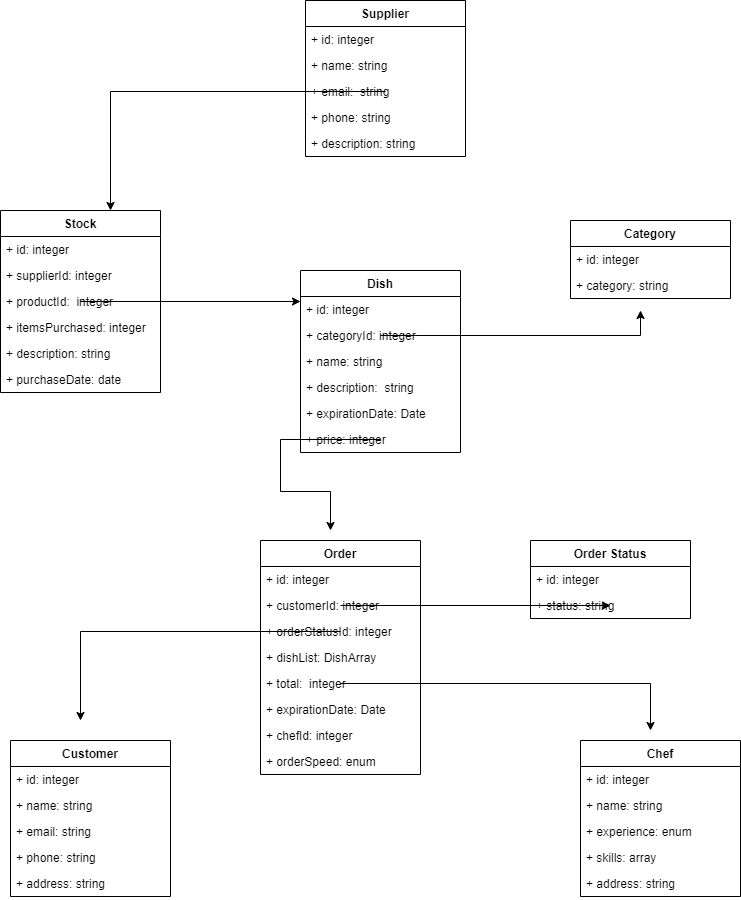

The diagram above was exported from draw.io. Its source (the exported page's mxGraphModel, read from the mxfile embedded in the PNG):
<mxGraphModel dx="1422" dy="794" grid="1" gridSize="10" guides="1" tooltips="1" connect="1" arrows="1" fold="1" page="1" pageScale="1" pageWidth="850" pageHeight="1100" math="0" shadow="0">
  <root>
    <mxCell id="0" />
    <mxCell id="1" parent="0" />
    <mxCell id="gu3gvZ_mNgP3Ec3cLlje-1" value="Supplier" style="swimlane;fontStyle=1;align=center;verticalAlign=top;childLayout=stackLayout;horizontal=1;startSize=26;horizontalStack=0;resizeParent=1;resizeParentMax=0;resizeLast=0;collapsible=1;marginBottom=0;" vertex="1" parent="1">
      <mxGeometry x="345" y="110" width="160" height="156" as="geometry" />
    </mxCell>
    <mxCell id="gu3gvZ_mNgP3Ec3cLlje-2" value="+ id: integer" style="text;strokeColor=none;fillColor=none;align=left;verticalAlign=top;spacingLeft=4;spacingRight=4;overflow=hidden;rotatable=0;points=[[0,0.5],[1,0.5]];portConstraint=eastwest;" vertex="1" parent="gu3gvZ_mNgP3Ec3cLlje-1">
      <mxGeometry y="26" width="160" height="26" as="geometry" />
    </mxCell>
    <mxCell id="gu3gvZ_mNgP3Ec3cLlje-7" value="+ name: string" style="text;strokeColor=none;fillColor=none;align=left;verticalAlign=top;spacingLeft=4;spacingRight=4;overflow=hidden;rotatable=0;points=[[0,0.5],[1,0.5]];portConstraint=eastwest;" vertex="1" parent="gu3gvZ_mNgP3Ec3cLlje-1">
      <mxGeometry y="52" width="160" height="26" as="geometry" />
    </mxCell>
    <mxCell id="gu3gvZ_mNgP3Ec3cLlje-8" value="+ email:  string" style="text;strokeColor=none;fillColor=none;align=left;verticalAlign=top;spacingLeft=4;spacingRight=4;overflow=hidden;rotatable=0;points=[[0,0.5],[1,0.5]];portConstraint=eastwest;" vertex="1" parent="gu3gvZ_mNgP3Ec3cLlje-1">
      <mxGeometry y="78" width="160" height="26" as="geometry" />
    </mxCell>
    <mxCell id="gu3gvZ_mNgP3Ec3cLlje-9" value="+ phone: string" style="text;strokeColor=none;fillColor=none;align=left;verticalAlign=top;spacingLeft=4;spacingRight=4;overflow=hidden;rotatable=0;points=[[0,0.5],[1,0.5]];portConstraint=eastwest;" vertex="1" parent="gu3gvZ_mNgP3Ec3cLlje-1">
      <mxGeometry y="104" width="160" height="26" as="geometry" />
    </mxCell>
    <mxCell id="gu3gvZ_mNgP3Ec3cLlje-16" value="+ description: string" style="text;strokeColor=none;fillColor=none;align=left;verticalAlign=top;spacingLeft=4;spacingRight=4;overflow=hidden;rotatable=0;points=[[0,0.5],[1,0.5]];portConstraint=eastwest;" vertex="1" parent="gu3gvZ_mNgP3Ec3cLlje-1">
      <mxGeometry y="130" width="160" height="26" as="geometry" />
    </mxCell>
    <mxCell id="gu3gvZ_mNgP3Ec3cLlje-17" style="edgeStyle=orthogonalEdgeStyle;rounded=0;orthogonalLoop=1;jettySize=auto;html=1;" edge="1" parent="1" source="gu3gvZ_mNgP3Ec3cLlje-8">
      <mxGeometry relative="1" as="geometry">
        <mxPoint x="150" y="320" as="targetPoint" />
      </mxGeometry>
    </mxCell>
    <mxCell id="gu3gvZ_mNgP3Ec3cLlje-18" value="Stock" style="swimlane;fontStyle=1;align=center;verticalAlign=top;childLayout=stackLayout;horizontal=1;startSize=26;horizontalStack=0;resizeParent=1;resizeParentMax=0;resizeLast=0;collapsible=1;marginBottom=0;" vertex="1" parent="1">
      <mxGeometry x="40" y="320" width="160" height="182" as="geometry" />
    </mxCell>
    <mxCell id="gu3gvZ_mNgP3Ec3cLlje-19" value="+ id: integer" style="text;strokeColor=none;fillColor=none;align=left;verticalAlign=top;spacingLeft=4;spacingRight=4;overflow=hidden;rotatable=0;points=[[0,0.5],[1,0.5]];portConstraint=eastwest;" vertex="1" parent="gu3gvZ_mNgP3Ec3cLlje-18">
      <mxGeometry y="26" width="160" height="26" as="geometry" />
    </mxCell>
    <mxCell id="gu3gvZ_mNgP3Ec3cLlje-20" value="+ supplierId: integer" style="text;strokeColor=none;fillColor=none;align=left;verticalAlign=top;spacingLeft=4;spacingRight=4;overflow=hidden;rotatable=0;points=[[0,0.5],[1,0.5]];portConstraint=eastwest;" vertex="1" parent="gu3gvZ_mNgP3Ec3cLlje-18">
      <mxGeometry y="52" width="160" height="26" as="geometry" />
    </mxCell>
    <mxCell id="gu3gvZ_mNgP3Ec3cLlje-21" value="+ productId:  integer" style="text;strokeColor=none;fillColor=none;align=left;verticalAlign=top;spacingLeft=4;spacingRight=4;overflow=hidden;rotatable=0;points=[[0,0.5],[1,0.5]];portConstraint=eastwest;" vertex="1" parent="gu3gvZ_mNgP3Ec3cLlje-18">
      <mxGeometry y="78" width="160" height="26" as="geometry" />
    </mxCell>
    <mxCell id="gu3gvZ_mNgP3Ec3cLlje-22" value="+ itemsPurchased: integer" style="text;strokeColor=none;fillColor=none;align=left;verticalAlign=top;spacingLeft=4;spacingRight=4;overflow=hidden;rotatable=0;points=[[0,0.5],[1,0.5]];portConstraint=eastwest;" vertex="1" parent="gu3gvZ_mNgP3Ec3cLlje-18">
      <mxGeometry y="104" width="160" height="26" as="geometry" />
    </mxCell>
    <mxCell id="gu3gvZ_mNgP3Ec3cLlje-23" value="+ description: string" style="text;strokeColor=none;fillColor=none;align=left;verticalAlign=top;spacingLeft=4;spacingRight=4;overflow=hidden;rotatable=0;points=[[0,0.5],[1,0.5]];portConstraint=eastwest;" vertex="1" parent="gu3gvZ_mNgP3Ec3cLlje-18">
      <mxGeometry y="130" width="160" height="26" as="geometry" />
    </mxCell>
    <mxCell id="gu3gvZ_mNgP3Ec3cLlje-26" value="+ purchaseDate: date" style="text;strokeColor=none;fillColor=none;align=left;verticalAlign=top;spacingLeft=4;spacingRight=4;overflow=hidden;rotatable=0;points=[[0,0.5],[1,0.5]];portConstraint=eastwest;" vertex="1" parent="gu3gvZ_mNgP3Ec3cLlje-18">
      <mxGeometry y="156" width="160" height="26" as="geometry" />
    </mxCell>
    <mxCell id="gu3gvZ_mNgP3Ec3cLlje-27" style="edgeStyle=orthogonalEdgeStyle;rounded=0;orthogonalLoop=1;jettySize=auto;html=1;" edge="1" parent="1" source="gu3gvZ_mNgP3Ec3cLlje-21">
      <mxGeometry relative="1" as="geometry">
        <mxPoint x="340" y="411" as="targetPoint" />
      </mxGeometry>
    </mxCell>
    <mxCell id="gu3gvZ_mNgP3Ec3cLlje-28" value="Dish" style="swimlane;fontStyle=1;align=center;verticalAlign=top;childLayout=stackLayout;horizontal=1;startSize=26;horizontalStack=0;resizeParent=1;resizeParentMax=0;resizeLast=0;collapsible=1;marginBottom=0;" vertex="1" parent="1">
      <mxGeometry x="340" y="380" width="160" height="182" as="geometry" />
    </mxCell>
    <mxCell id="gu3gvZ_mNgP3Ec3cLlje-29" value="+ id: integer" style="text;strokeColor=none;fillColor=none;align=left;verticalAlign=top;spacingLeft=4;spacingRight=4;overflow=hidden;rotatable=0;points=[[0,0.5],[1,0.5]];portConstraint=eastwest;" vertex="1" parent="gu3gvZ_mNgP3Ec3cLlje-28">
      <mxGeometry y="26" width="160" height="26" as="geometry" />
    </mxCell>
    <mxCell id="gu3gvZ_mNgP3Ec3cLlje-30" value="+ categoryId: integer" style="text;strokeColor=none;fillColor=none;align=left;verticalAlign=top;spacingLeft=4;spacingRight=4;overflow=hidden;rotatable=0;points=[[0,0.5],[1,0.5]];portConstraint=eastwest;" vertex="1" parent="gu3gvZ_mNgP3Ec3cLlje-28">
      <mxGeometry y="52" width="160" height="26" as="geometry" />
    </mxCell>
    <mxCell id="gu3gvZ_mNgP3Ec3cLlje-34" value="+ name: string" style="text;strokeColor=none;fillColor=none;align=left;verticalAlign=top;spacingLeft=4;spacingRight=4;overflow=hidden;rotatable=0;points=[[0,0.5],[1,0.5]];portConstraint=eastwest;" vertex="1" parent="gu3gvZ_mNgP3Ec3cLlje-28">
      <mxGeometry y="78" width="160" height="26" as="geometry" />
    </mxCell>
    <mxCell id="gu3gvZ_mNgP3Ec3cLlje-31" value="+ description:  string" style="text;strokeColor=none;fillColor=none;align=left;verticalAlign=top;spacingLeft=4;spacingRight=4;overflow=hidden;rotatable=0;points=[[0,0.5],[1,0.5]];portConstraint=eastwest;" vertex="1" parent="gu3gvZ_mNgP3Ec3cLlje-28">
      <mxGeometry y="104" width="160" height="26" as="geometry" />
    </mxCell>
    <mxCell id="gu3gvZ_mNgP3Ec3cLlje-32" value="+ expirationDate: Date" style="text;strokeColor=none;fillColor=none;align=left;verticalAlign=top;spacingLeft=4;spacingRight=4;overflow=hidden;rotatable=0;points=[[0,0.5],[1,0.5]];portConstraint=eastwest;" vertex="1" parent="gu3gvZ_mNgP3Ec3cLlje-28">
      <mxGeometry y="130" width="160" height="26" as="geometry" />
    </mxCell>
    <mxCell id="gu3gvZ_mNgP3Ec3cLlje-33" value="+ price: integer" style="text;strokeColor=none;fillColor=none;align=left;verticalAlign=top;spacingLeft=4;spacingRight=4;overflow=hidden;rotatable=0;points=[[0,0.5],[1,0.5]];portConstraint=eastwest;" vertex="1" parent="gu3gvZ_mNgP3Ec3cLlje-28">
      <mxGeometry y="156" width="160" height="26" as="geometry" />
    </mxCell>
    <mxCell id="gu3gvZ_mNgP3Ec3cLlje-35" style="edgeStyle=orthogonalEdgeStyle;rounded=0;orthogonalLoop=1;jettySize=auto;html=1;" edge="1" parent="1" source="gu3gvZ_mNgP3Ec3cLlje-30">
      <mxGeometry relative="1" as="geometry">
        <mxPoint x="680" y="420" as="targetPoint" />
      </mxGeometry>
    </mxCell>
    <mxCell id="gu3gvZ_mNgP3Ec3cLlje-36" value="Category" style="swimlane;fontStyle=1;align=center;verticalAlign=top;childLayout=stackLayout;horizontal=1;startSize=26;horizontalStack=0;resizeParent=1;resizeParentMax=0;resizeLast=0;collapsible=1;marginBottom=0;" vertex="1" parent="1">
      <mxGeometry x="610" y="330" width="160" height="78" as="geometry" />
    </mxCell>
    <mxCell id="gu3gvZ_mNgP3Ec3cLlje-37" value="+ id: integer" style="text;strokeColor=none;fillColor=none;align=left;verticalAlign=top;spacingLeft=4;spacingRight=4;overflow=hidden;rotatable=0;points=[[0,0.5],[1,0.5]];portConstraint=eastwest;" vertex="1" parent="gu3gvZ_mNgP3Ec3cLlje-36">
      <mxGeometry y="26" width="160" height="26" as="geometry" />
    </mxCell>
    <mxCell id="gu3gvZ_mNgP3Ec3cLlje-38" value="+ category: string" style="text;strokeColor=none;fillColor=none;align=left;verticalAlign=top;spacingLeft=4;spacingRight=4;overflow=hidden;rotatable=0;points=[[0,0.5],[1,0.5]];portConstraint=eastwest;" vertex="1" parent="gu3gvZ_mNgP3Ec3cLlje-36">
      <mxGeometry y="52" width="160" height="26" as="geometry" />
    </mxCell>
    <mxCell id="gu3gvZ_mNgP3Ec3cLlje-43" value="Order" style="swimlane;fontStyle=1;align=center;verticalAlign=top;childLayout=stackLayout;horizontal=1;startSize=26;horizontalStack=0;resizeParent=1;resizeParentMax=0;resizeLast=0;collapsible=1;marginBottom=0;" vertex="1" parent="1">
      <mxGeometry x="300" y="650" width="160" height="234" as="geometry" />
    </mxCell>
    <mxCell id="gu3gvZ_mNgP3Ec3cLlje-44" value="+ id: integer" style="text;strokeColor=none;fillColor=none;align=left;verticalAlign=top;spacingLeft=4;spacingRight=4;overflow=hidden;rotatable=0;points=[[0,0.5],[1,0.5]];portConstraint=eastwest;" vertex="1" parent="gu3gvZ_mNgP3Ec3cLlje-43">
      <mxGeometry y="26" width="160" height="26" as="geometry" />
    </mxCell>
    <mxCell id="gu3gvZ_mNgP3Ec3cLlje-50" value="+ customerId: integer" style="text;strokeColor=none;fillColor=none;align=left;verticalAlign=top;spacingLeft=4;spacingRight=4;overflow=hidden;rotatable=0;points=[[0,0.5],[1,0.5]];portConstraint=eastwest;" vertex="1" parent="gu3gvZ_mNgP3Ec3cLlje-43">
      <mxGeometry y="52" width="160" height="26" as="geometry" />
    </mxCell>
    <mxCell id="gu3gvZ_mNgP3Ec3cLlje-45" value="+ orderStatusId: integer" style="text;strokeColor=none;fillColor=none;align=left;verticalAlign=top;spacingLeft=4;spacingRight=4;overflow=hidden;rotatable=0;points=[[0,0.5],[1,0.5]];portConstraint=eastwest;" vertex="1" parent="gu3gvZ_mNgP3Ec3cLlje-43">
      <mxGeometry y="78" width="160" height="26" as="geometry" />
    </mxCell>
    <mxCell id="gu3gvZ_mNgP3Ec3cLlje-46" value="+ dishList: DishArray " style="text;strokeColor=none;fillColor=none;align=left;verticalAlign=top;spacingLeft=4;spacingRight=4;overflow=hidden;rotatable=0;points=[[0,0.5],[1,0.5]];portConstraint=eastwest;" vertex="1" parent="gu3gvZ_mNgP3Ec3cLlje-43">
      <mxGeometry y="104" width="160" height="26" as="geometry" />
    </mxCell>
    <mxCell id="gu3gvZ_mNgP3Ec3cLlje-47" value="+ total:  integer" style="text;strokeColor=none;fillColor=none;align=left;verticalAlign=top;spacingLeft=4;spacingRight=4;overflow=hidden;rotatable=0;points=[[0,0.5],[1,0.5]];portConstraint=eastwest;" vertex="1" parent="gu3gvZ_mNgP3Ec3cLlje-43">
      <mxGeometry y="130" width="160" height="26" as="geometry" />
    </mxCell>
    <mxCell id="gu3gvZ_mNgP3Ec3cLlje-48" value="+ expirationDate: Date" style="text;strokeColor=none;fillColor=none;align=left;verticalAlign=top;spacingLeft=4;spacingRight=4;overflow=hidden;rotatable=0;points=[[0,0.5],[1,0.5]];portConstraint=eastwest;" vertex="1" parent="gu3gvZ_mNgP3Ec3cLlje-43">
      <mxGeometry y="156" width="160" height="26" as="geometry" />
    </mxCell>
    <mxCell id="gu3gvZ_mNgP3Ec3cLlje-73" value="+ chefId: integer" style="text;strokeColor=none;fillColor=none;align=left;verticalAlign=top;spacingLeft=4;spacingRight=4;overflow=hidden;rotatable=0;points=[[0,0.5],[1,0.5]];portConstraint=eastwest;" vertex="1" parent="gu3gvZ_mNgP3Ec3cLlje-43">
      <mxGeometry y="182" width="160" height="26" as="geometry" />
    </mxCell>
    <mxCell id="gu3gvZ_mNgP3Ec3cLlje-75" value="+ orderSpeed: enum" style="text;strokeColor=none;fillColor=none;align=left;verticalAlign=top;spacingLeft=4;spacingRight=4;overflow=hidden;rotatable=0;points=[[0,0.5],[1,0.5]];portConstraint=eastwest;" vertex="1" parent="gu3gvZ_mNgP3Ec3cLlje-43">
      <mxGeometry y="208" width="160" height="26" as="geometry" />
    </mxCell>
    <mxCell id="gu3gvZ_mNgP3Ec3cLlje-51" style="edgeStyle=orthogonalEdgeStyle;rounded=0;orthogonalLoop=1;jettySize=auto;html=1;" edge="1" parent="1" source="gu3gvZ_mNgP3Ec3cLlje-33">
      <mxGeometry relative="1" as="geometry">
        <mxPoint x="370" y="640" as="targetPoint" />
      </mxGeometry>
    </mxCell>
    <mxCell id="gu3gvZ_mNgP3Ec3cLlje-52" value="Order Status" style="swimlane;fontStyle=1;align=center;verticalAlign=top;childLayout=stackLayout;horizontal=1;startSize=26;horizontalStack=0;resizeParent=1;resizeParentMax=0;resizeLast=0;collapsible=1;marginBottom=0;" vertex="1" parent="1">
      <mxGeometry x="570" y="650" width="160" height="78" as="geometry" />
    </mxCell>
    <mxCell id="gu3gvZ_mNgP3Ec3cLlje-53" value="+ id: integer" style="text;strokeColor=none;fillColor=none;align=left;verticalAlign=top;spacingLeft=4;spacingRight=4;overflow=hidden;rotatable=0;points=[[0,0.5],[1,0.5]];portConstraint=eastwest;" vertex="1" parent="gu3gvZ_mNgP3Ec3cLlje-52">
      <mxGeometry y="26" width="160" height="26" as="geometry" />
    </mxCell>
    <mxCell id="gu3gvZ_mNgP3Ec3cLlje-54" value="+ status: string" style="text;strokeColor=none;fillColor=none;align=left;verticalAlign=top;spacingLeft=4;spacingRight=4;overflow=hidden;rotatable=0;points=[[0,0.5],[1,0.5]];portConstraint=eastwest;" vertex="1" parent="gu3gvZ_mNgP3Ec3cLlje-52">
      <mxGeometry y="52" width="160" height="26" as="geometry" />
    </mxCell>
    <mxCell id="gu3gvZ_mNgP3Ec3cLlje-59" style="edgeStyle=orthogonalEdgeStyle;rounded=0;orthogonalLoop=1;jettySize=auto;html=1;" edge="1" parent="1" source="gu3gvZ_mNgP3Ec3cLlje-50" target="gu3gvZ_mNgP3Ec3cLlje-54">
      <mxGeometry relative="1" as="geometry" />
    </mxCell>
    <mxCell id="gu3gvZ_mNgP3Ec3cLlje-60" value="Customer" style="swimlane;fontStyle=1;align=center;verticalAlign=top;childLayout=stackLayout;horizontal=1;startSize=26;horizontalStack=0;resizeParent=1;resizeParentMax=0;resizeLast=0;collapsible=1;marginBottom=0;" vertex="1" parent="1">
      <mxGeometry x="50" y="850" width="160" height="156" as="geometry" />
    </mxCell>
    <mxCell id="gu3gvZ_mNgP3Ec3cLlje-61" value="+ id: integer" style="text;strokeColor=none;fillColor=none;align=left;verticalAlign=top;spacingLeft=4;spacingRight=4;overflow=hidden;rotatable=0;points=[[0,0.5],[1,0.5]];portConstraint=eastwest;" vertex="1" parent="gu3gvZ_mNgP3Ec3cLlje-60">
      <mxGeometry y="26" width="160" height="26" as="geometry" />
    </mxCell>
    <mxCell id="gu3gvZ_mNgP3Ec3cLlje-62" value="+ name: string" style="text;strokeColor=none;fillColor=none;align=left;verticalAlign=top;spacingLeft=4;spacingRight=4;overflow=hidden;rotatable=0;points=[[0,0.5],[1,0.5]];portConstraint=eastwest;" vertex="1" parent="gu3gvZ_mNgP3Ec3cLlje-60">
      <mxGeometry y="52" width="160" height="26" as="geometry" />
    </mxCell>
    <mxCell id="gu3gvZ_mNgP3Ec3cLlje-64" value="+ email: string" style="text;strokeColor=none;fillColor=none;align=left;verticalAlign=top;spacingLeft=4;spacingRight=4;overflow=hidden;rotatable=0;points=[[0,0.5],[1,0.5]];portConstraint=eastwest;" vertex="1" parent="gu3gvZ_mNgP3Ec3cLlje-60">
      <mxGeometry y="78" width="160" height="26" as="geometry" />
    </mxCell>
    <mxCell id="gu3gvZ_mNgP3Ec3cLlje-65" value="+ phone: string" style="text;strokeColor=none;fillColor=none;align=left;verticalAlign=top;spacingLeft=4;spacingRight=4;overflow=hidden;rotatable=0;points=[[0,0.5],[1,0.5]];portConstraint=eastwest;" vertex="1" parent="gu3gvZ_mNgP3Ec3cLlje-60">
      <mxGeometry y="104" width="160" height="26" as="geometry" />
    </mxCell>
    <mxCell id="gu3gvZ_mNgP3Ec3cLlje-66" value="+ address: string" style="text;strokeColor=none;fillColor=none;align=left;verticalAlign=top;spacingLeft=4;spacingRight=4;overflow=hidden;rotatable=0;points=[[0,0.5],[1,0.5]];portConstraint=eastwest;" vertex="1" parent="gu3gvZ_mNgP3Ec3cLlje-60">
      <mxGeometry y="130" width="160" height="26" as="geometry" />
    </mxCell>
    <mxCell id="gu3gvZ_mNgP3Ec3cLlje-63" style="edgeStyle=orthogonalEdgeStyle;rounded=0;orthogonalLoop=1;jettySize=auto;html=1;" edge="1" parent="1" source="gu3gvZ_mNgP3Ec3cLlje-45">
      <mxGeometry relative="1" as="geometry">
        <mxPoint x="120" y="830" as="targetPoint" />
      </mxGeometry>
    </mxCell>
    <mxCell id="gu3gvZ_mNgP3Ec3cLlje-67" value="Chef" style="swimlane;fontStyle=1;align=center;verticalAlign=top;childLayout=stackLayout;horizontal=1;startSize=26;horizontalStack=0;resizeParent=1;resizeParentMax=0;resizeLast=0;collapsible=1;marginBottom=0;" vertex="1" parent="1">
      <mxGeometry x="620" y="850" width="160" height="156" as="geometry" />
    </mxCell>
    <mxCell id="gu3gvZ_mNgP3Ec3cLlje-68" value="+ id: integer" style="text;strokeColor=none;fillColor=none;align=left;verticalAlign=top;spacingLeft=4;spacingRight=4;overflow=hidden;rotatable=0;points=[[0,0.5],[1,0.5]];portConstraint=eastwest;" vertex="1" parent="gu3gvZ_mNgP3Ec3cLlje-67">
      <mxGeometry y="26" width="160" height="26" as="geometry" />
    </mxCell>
    <mxCell id="gu3gvZ_mNgP3Ec3cLlje-69" value="+ name: string" style="text;strokeColor=none;fillColor=none;align=left;verticalAlign=top;spacingLeft=4;spacingRight=4;overflow=hidden;rotatable=0;points=[[0,0.5],[1,0.5]];portConstraint=eastwest;" vertex="1" parent="gu3gvZ_mNgP3Ec3cLlje-67">
      <mxGeometry y="52" width="160" height="26" as="geometry" />
    </mxCell>
    <mxCell id="gu3gvZ_mNgP3Ec3cLlje-70" value="+ experience: enum" style="text;strokeColor=none;fillColor=none;align=left;verticalAlign=top;spacingLeft=4;spacingRight=4;overflow=hidden;rotatable=0;points=[[0,0.5],[1,0.5]];portConstraint=eastwest;" vertex="1" parent="gu3gvZ_mNgP3Ec3cLlje-67">
      <mxGeometry y="78" width="160" height="26" as="geometry" />
    </mxCell>
    <mxCell id="gu3gvZ_mNgP3Ec3cLlje-71" value="+ skills: array" style="text;strokeColor=none;fillColor=none;align=left;verticalAlign=top;spacingLeft=4;spacingRight=4;overflow=hidden;rotatable=0;points=[[0,0.5],[1,0.5]];portConstraint=eastwest;" vertex="1" parent="gu3gvZ_mNgP3Ec3cLlje-67">
      <mxGeometry y="104" width="160" height="26" as="geometry" />
    </mxCell>
    <mxCell id="gu3gvZ_mNgP3Ec3cLlje-72" value="+ address: string" style="text;strokeColor=none;fillColor=none;align=left;verticalAlign=top;spacingLeft=4;spacingRight=4;overflow=hidden;rotatable=0;points=[[0,0.5],[1,0.5]];portConstraint=eastwest;" vertex="1" parent="gu3gvZ_mNgP3Ec3cLlje-67">
      <mxGeometry y="130" width="160" height="26" as="geometry" />
    </mxCell>
    <mxCell id="gu3gvZ_mNgP3Ec3cLlje-74" style="edgeStyle=orthogonalEdgeStyle;rounded=0;orthogonalLoop=1;jettySize=auto;html=1;" edge="1" parent="1" source="gu3gvZ_mNgP3Ec3cLlje-47">
      <mxGeometry relative="1" as="geometry">
        <mxPoint x="690" y="840" as="targetPoint" />
      </mxGeometry>
    </mxCell>
  </root>
</mxGraphModel>